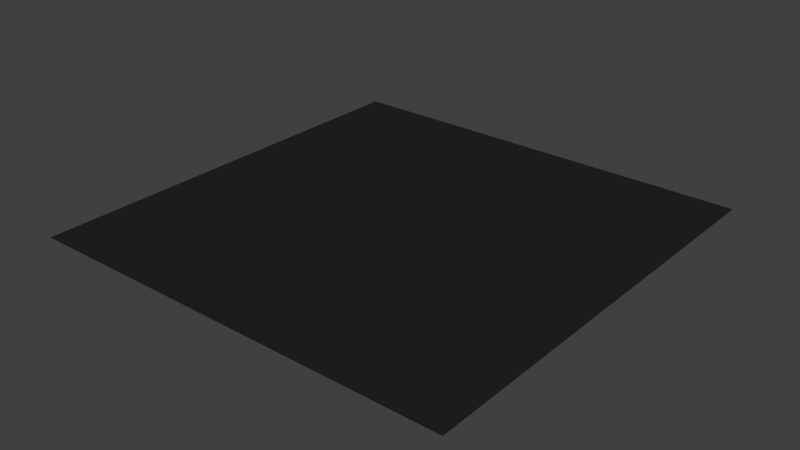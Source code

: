 # Source: Transform_Grow.blend  (saved by Blender 2.70.0; exported with 4.5.12 LTS)
import bpy
from mathutils import Matrix  # noqa: F401  (used for matrix-valued properties, if any)

bpy.ops.wm.read_factory_settings(use_empty=True)
scene = bpy.context.scene
scene.name = 'Scene'

# ---- collections
col_collection_1 = bpy.data.collections.new('Collection 1'); scene.collection.children.link(col_collection_1)

# ---- materials (node trees are filled in below, after node groups)
mat_black = bpy.data.materials.new('Black')
mat_black.alpha_threshold = 0.0
mat_black.use_transparent_shadow = False
mat_black.diffuse_color = (0.01739, 0.01739, 0.01739, 1.0)
mat_black.roughness = 0.5
mat_black.line_color = (0.0, 0.0, 0.0, 1.0)
mat_eyes = bpy.data.materials.new('Eyes')
mat_eyes.alpha_threshold = 0.0
mat_eyes.use_transparent_shadow = False
mat_eyes.diffuse_color = (0.8, 0.5058, 0.0, 1.0)
mat_eyes.roughness = 0.5
mat_eyes.line_color = (0.0, 0.0, 0.0, 1.0)

# ---- material node trees

# ---- world
world_world = bpy.data.worlds.new('World'); scene.world = world_world
world_world.color = (0.05088, 0.05088, 0.05088)
world_world.use_sun_shadow = False
world_world.sun_shadow_jitter_overblur = 0.0
world_world.cycles.sampling_method = 'MANUAL'
world_world.cycles.sample_map_resolution = 256

# ---- meshes
me_cube = bpy.data.meshes.new('Cube')
me_cube.from_pydata([(-2.0, 2.0, 0.0), (-1.073e-06, -2.384e-07, 0.0), (4.768e-07, 4.0, 0.0), (2.0, 2.0, 0.0), (2.0, 4.0, 0.0), (2.0, -1.192e-06, 0.0), (-2.0, 7.153e-07, 0.0), (-2.0, 4.0, 0.0), (-2.98e-07, 2.0, 0.0), (-1.0, 2.0, 0.0), (1.0, 2.0, 0.0), (8.941e-08, 3.0, 0.0), (-6.855e-07, 1.0, 0.0), (-2.0, 1.0, 0.0), (1.0, -7.153e-07, 0.0), (1.0, 4.0, 0.0), (2.0, 3.0, 0.0), (2.0, 1.0, 0.0), (-1.0, 4.0, 0.0), (-1.0, 2.384e-07, 0.0), (-2.0, 3.0, 0.0), (-1.0, 1.0, 0.0), (-1.0, 3.0, 0.0), (1.0, 3.0, 0.0), (1.0, 1.0, 0.0), (-0.5, 2.0, 0.0), (1.5, 2.0, 0.0), (2.831e-07, 3.5, 0.0), (-8.792e-07, 0.5, 0.0), (-2.0, 0.5, 0.0), (1.5, -9.537e-07, 0.0), (1.5, 4.0, 0.0), (2.0, 3.5, 0.0), (2.0, 0.5, 0.0), (-1.5, 4.0, 0.0), (-1.5, 4.768e-07, 0.0), (-2.0, 3.5, 0.0), (-1.5, 2.0, 0.0), (0.5, 2.0, 0.0), (-1.043e-07, 2.5, 0.0), (-4.917e-07, 1.5, 0.0), (-2.0, 1.5, 0.0), (0.5, -4.768e-07, 0.0), (0.5, 4.0, 0.0), (2.0, 2.5, 0.0), (2.0, 1.5, 0.0), (-0.5, 4.0, 0.0), (-0.5, 0.0, 0.0), (-2.0, 2.5, 0.0), (-1.0, 0.5, 0.0), (-1.0, 1.5, 0.0), (-0.5, 1.0, 0.0), (-1.5, 1.0, 0.0), (-1.0, 2.5, 0.0), (-1.0, 3.5, 0.0), (-0.5, 3.0, 0.0), (-1.5, 3.0, 0.0), (1.0, 2.5, 0.0), (1.0, 3.5, 0.0), (1.5, 3.0, 0.0), (0.5, 3.0, 0.0), (1.0, 0.5, 0.0), (1.0, 1.5, 0.0), (1.5, 1.0, 0.0), (0.5, 1.0, 0.0), (-0.5, 1.5, 0.0), (-1.5, 0.5, 0.0), (-0.5, 0.5, 0.0), (-1.5, 2.5, 0.0), (0.5, 2.5, 0.0), (0.5, 0.5, 0.0), (-1.5, 1.5, 0.0), (-0.5, 2.5, 0.0), (-0.5, 3.5, 0.0), (-1.5, 3.5, 0.0), (1.5, 2.5, 0.0), (1.5, 3.5, 0.0), (0.5, 3.5, 0.0), (1.5, 0.5, 0.0), (1.5, 1.5, 0.0), (0.5, 1.5, 0.0), (-0.25, 2.0, 0.0), (1.75, 2.0, 0.0), (3.8e-07, 3.75, 0.0), (-9.76e-07, 0.25, 0.0), (-2.0, 0.25, 0.0), (1.75, -9.537e-07, 0.0), (1.75, 4.0, 0.0), (2.0, 3.75, 0.0), (2.0, 0.25, 0.0), (-1.75, 4.0, 0.0), (-1.75, 5.96e-07, 0.0), (-2.0, 3.75, 0.0), (-1.75, 2.0, 0.0), (0.25, 2.0, 0.0), (-2.012e-07, 2.25, 0.0), (-3.949e-07, 1.75, 0.0), (-2.0, 1.75, 0.0), (0.25, -4.768e-07, 0.0), (0.25, 4.0, 0.0), (2.0, 2.25, 0.0), (2.0, 1.75, 0.0), (-0.25, 4.0, 0.0), (-0.25, 0.0, 0.0), (-2.0, 2.25, 0.0), (-1.0, 0.25, 0.0), (-1.0, 1.75, 0.0), (-0.25, 1.0, 0.0), (-1.25, 1.0, 0.0), (-1.0, 2.25, 0.0), (-1.0, 3.75, 0.0), (-0.25, 3.0, 0.0), (-1.25, 3.0, 0.0), (1.0, 2.25, 0.0), (1.0, 3.75, 0.0), (1.75, 3.0, 0.0), (0.75, 3.0, 0.0), (1.0, 0.25, 0.0), (1.0, 1.75, 0.0), (1.75, 1.0, 0.0), (0.75, 1.0, 0.0), (-0.75, 2.0, 0.0), (1.25, 2.0, 0.0), (1.863e-07, 3.25, 0.0), (-7.823e-07, 0.75, 0.0), (-2.0, 0.75, 0.0), (1.25, -9.537e-07, 0.0), (1.25, 4.0, 0.0), (2.0, 3.25, 0.0), (2.0, 0.75, 0.0), (-1.25, 4.0, 0.0), (-1.25, 3.576e-07, 0.0), (-2.0, 3.25, 0.0), (-1.25, 2.0, 0.0), (0.75, 2.0, 0.0), (-7.451e-09, 2.75, 0.0), (-5.886e-07, 1.25, 0.0), (-2.0, 1.25, 0.0), (0.75, -4.768e-07, 0.0), (0.75, 4.0, 0.0), (2.0, 2.75, 0.0), (2.0, 1.25, 0.0), (-0.75, 4.0, 0.0), (-0.75, 1.192e-07, 0.0), (-2.0, 2.75, 0.0), (-1.0, 0.75, 0.0), (-1.0, 1.25, 0.0), (-0.75, 1.0, 0.0), (-1.75, 1.0, 0.0), (-1.0, 2.75, 0.0), (-1.0, 3.25, 0.0), (-0.75, 3.0, 0.0), (-1.75, 3.0, 0.0), (1.0, 2.75, 0.0), (1.0, 3.25, 0.0), (1.25, 3.0, 0.0), (0.25, 3.0, 0.0), (1.0, 0.75, 0.0), (1.0, 1.25, 0.0), (1.25, 1.0, 0.0), (0.25, 1.0, 0.0), (-0.5, 1.25, 0.0), (-0.5, 1.75, 0.0), (-0.25, 1.5, 0.0), (-0.75, 1.5, 0.0), (-1.5, 0.25, 0.0), (-1.5, 0.75, 0.0), (-1.25, 0.5, 0.0), (-1.75, 0.5, 0.0), (-0.5, 0.25, 0.0), (-0.5, 0.75, 0.0), (-0.25, 0.5, 0.0), (-0.75, 0.5, 0.0), (-1.5, 2.25, 0.0), (-1.5, 2.75, 0.0), (-1.25, 2.5, 0.0), (-1.75, 2.5, 0.0), (0.5, 2.25, 0.0), (0.5, 2.75, 0.0), (0.75, 2.5, 0.0), (0.25, 2.5, 0.0), (0.5, 0.25, 0.0), (0.5, 0.75, 0.0), (0.75, 0.5, 0.0), (0.25, 0.5, 0.0), (-1.5, 1.25, 0.0), (-1.5, 1.75, 0.0), (-1.25, 1.5, 0.0), (-1.75, 1.5, 0.0), (-0.5, 2.25, 0.0), (-0.5, 2.75, 0.0), (-0.25, 2.5, 0.0), (-0.75, 2.5, 0.0), (-0.5, 3.25, 0.0), (-0.5, 3.75, 0.0), (-0.25, 3.5, 0.0), (-0.75, 3.5, 0.0), (-1.5, 3.25, 0.0), (-1.5, 3.75, 0.0), (-1.25, 3.5, 0.0), (-1.75, 3.5, 0.0), (1.5, 2.25, 0.0), (1.5, 2.75, 0.0), (1.75, 2.5, 0.0), (1.25, 2.5, 0.0), (1.5, 3.25, 0.0), (1.5, 3.75, 0.0), (1.75, 3.5, 0.0), (1.25, 3.5, 0.0), (0.5, 3.25, 0.0), (0.5, 3.75, 0.0), (0.75, 3.5, 0.0), (0.25, 3.5, 0.0), (1.5, 0.25, 0.0), (1.5, 0.75, 0.0), (1.75, 0.5, 0.0), (1.25, 0.5, 0.0), (1.5, 1.25, 0.0), (1.5, 1.75, 0.0), (1.75, 1.5, 0.0), (1.25, 1.5, 0.0), (0.5, 1.25, 0.0), (0.5, 1.75, 0.0), (0.75, 1.5, 0.0), (0.25, 1.5, 0.0), (-0.75, 1.25, 0.0), (-1.75, 0.25, 0.0), (-0.75, 0.25, 0.0), (-1.75, 2.25, 0.0), (0.25, 2.25, 0.0), (0.25, 0.25, 0.0), (-1.75, 1.25, 0.0), (-0.75, 2.25, 0.0), (-0.75, 3.25, 0.0), (-1.75, 3.25, 0.0), (1.25, 2.25, 0.0), (1.25, 3.25, 0.0), (0.25, 3.25, 0.0), (1.25, 0.25, 0.0), (1.25, 1.25, 0.0), (0.25, 1.25, 0.0), (-0.25, 1.25, 0.0), (-0.25, 1.75, 0.0), (-0.75, 1.75, 0.0), (-1.25, 0.25, 0.0), (-1.25, 0.75, 0.0), (-1.75, 0.75, 0.0), (-0.25, 0.25, 0.0), (-0.25, 0.75, 0.0), (-0.75, 0.75, 0.0), (-1.25, 2.25, 0.0), (-1.25, 2.75, 0.0), (-1.75, 2.75, 0.0), (0.75, 2.25, 0.0), (0.75, 2.75, 0.0), (0.25, 2.75, 0.0), (0.75, 0.25, 0.0), (0.75, 0.75, 0.0), (0.25, 0.75, 0.0), (-1.25, 1.25, 0.0), (-1.25, 1.75, 0.0), (-1.75, 1.75, 0.0), (-0.25, 2.25, 0.0), (-0.25, 2.75, 0.0), (-0.75, 2.75, 0.0), (-0.25, 3.25, 0.0), (-0.25, 3.75, 0.0), (-0.75, 3.75, 0.0), (-1.25, 3.25, 0.0), (-1.25, 3.75, 0.0), (-1.75, 3.75, 0.0), (1.75, 2.25, 0.0), (1.75, 2.75, 0.0), (1.25, 2.75, 0.0), (1.75, 3.25, 0.0), (1.75, 3.75, 0.0), (1.25, 3.75, 0.0), (0.75, 3.25, 0.0), (0.75, 3.75, 0.0), (0.25, 3.75, 0.0), (1.75, 0.25, 0.0), (1.75, 0.75, 0.0), (1.25, 0.75, 0.0), (1.75, 1.25, 0.0), (1.75, 1.75, 0.0), (1.25, 1.75, 0.0), (0.75, 1.25, 0.0), (0.75, 1.75, 0.0), (0.25, 1.75, 0.0), (-0.9706, 2.316, -0.03694), (-0.7031, 2.316, -0.03694), (-0.9706, 3.213, -0.03694), (-0.7031, 3.213, -0.03694), (0.7031, 2.316, -0.03694), (0.9706, 2.316, -0.03694), (0.7031, 3.213, -0.03694), (0.9706, 3.213, -0.03694)], [], [(225, 147, 21, 146), (226, 91, 6, 85), (227, 143, 19, 105), (228, 93, 0, 104), (229, 94, 8, 95), (230, 98, 1, 84), (231, 148, 13, 137), (232, 121, 9, 109), (233, 151, 22, 150), (234, 152, 20, 132), (235, 122, 10, 113), (236, 155, 23, 154), (237, 156, 11, 123), (238, 126, 14, 117), (239, 159, 24, 158), (240, 160, 12, 136), (241, 107, 51, 161), (242, 163, 65, 162), (243, 164, 50, 106), (244, 131, 35, 165), (245, 167, 66, 166), (246, 168, 29, 125), (247, 103, 47, 169), (248, 171, 67, 170), (249, 172, 49, 145), (250, 133, 37, 173), (251, 175, 68, 174), (252, 176, 48, 144), (253, 134, 38, 177), (254, 179, 69, 178), (255, 180, 39, 135), (256, 138, 42, 181), (257, 183, 70, 182), (258, 184, 28, 124), (259, 108, 52, 185), (260, 187, 71, 186), (261, 188, 41, 97), (262, 81, 25, 189), (263, 191, 72, 190), (264, 192, 53, 149), (265, 111, 55, 193), (266, 195, 73, 194), (267, 196, 54, 110), (268, 112, 56, 197), (269, 199, 74, 198), (270, 200, 36, 92), (271, 82, 26, 201), (272, 203, 75, 202), (273, 204, 57, 153), (274, 115, 59, 205), (275, 207, 76, 206), (276, 208, 58, 114), (277, 116, 60, 209), (278, 211, 77, 210), (279, 212, 27, 83), (280, 86, 30, 213), (281, 215, 78, 214), (282, 216, 61, 157), (283, 119, 63, 217), (284, 219, 79, 218), (285, 220, 62, 118), (286, 120, 64, 221), (287, 223, 80, 222), (288, 224, 40, 96), (161, 51, 147, 225), (65, 161, 225, 164), (164, 225, 146, 50), (165, 35, 91, 226), (66, 165, 226, 168), (168, 226, 85, 29), (169, 47, 143, 227), (67, 169, 227, 172), (172, 227, 105, 49), (173, 37, 93, 228), (68, 173, 228, 176), (176, 228, 104, 48), (177, 38, 94, 229), (69, 177, 229, 180), (180, 229, 95, 39), (181, 42, 98, 230), (70, 181, 230, 184), (184, 230, 84, 28), (185, 52, 148, 231), (71, 185, 231, 188), (188, 231, 137, 41), (189, 25, 121, 232), (72, 189, 232, 192), (192, 232, 109, 53), (193, 55, 151, 233), (73, 193, 233, 196), (196, 233, 150, 54), (197, 56, 152, 234), (74, 197, 234, 200), (200, 234, 132, 36), (201, 26, 122, 235), (75, 201, 235, 204), (204, 235, 113, 57), (205, 59, 155, 236), (76, 205, 236, 208), (208, 236, 154, 58), (209, 60, 156, 237), (77, 209, 237, 212), (212, 237, 123, 27), (213, 30, 126, 238), (78, 213, 238, 216), (216, 238, 117, 61), (217, 63, 159, 239), (79, 217, 239, 220), (220, 239, 158, 62), (221, 64, 160, 240), (80, 221, 240, 224), (224, 240, 136, 40), (136, 12, 107, 241), (40, 136, 241, 163), (163, 241, 161, 65), (96, 40, 163, 242), (8, 96, 242, 81), (81, 242, 162, 25), (162, 65, 164, 243), (25, 162, 243, 121), (121, 243, 106, 9), (105, 19, 131, 244), (49, 105, 244, 167), (167, 244, 165, 66), (145, 49, 167, 245), (21, 145, 245, 108), (108, 245, 166, 52), (166, 66, 168, 246), (52, 166, 246, 148), (148, 246, 125, 13), (84, 1, 103, 247), (28, 84, 247, 171), (171, 247, 169, 67), (124, 28, 171, 248), (12, 124, 248, 107), (107, 248, 170, 51), (170, 67, 172, 249), (51, 170, 249, 147), (147, 249, 145, 21), (109, 9, 133, 250), (53, 109, 250, 175), (175, 250, 173, 68), (149, 53, 175, 251), (22, 149, 251, 112), (112, 251, 174, 56), (174, 68, 176, 252), (56, 174, 252, 152), (152, 252, 144, 20), (113, 10, 134, 253), (57, 113, 253, 179), (179, 253, 177, 69), (153, 57, 179, 254), (23, 153, 254, 116), (116, 254, 178, 60), (178, 69, 180, 255), (60, 178, 255, 156), (156, 255, 135, 11), (117, 14, 138, 256), (61, 117, 256, 183), (183, 256, 181, 70), (157, 61, 183, 257), (24, 157, 257, 120), (120, 257, 182, 64), (182, 70, 184, 258), (64, 182, 258, 160), (160, 258, 124, 12), (146, 21, 108, 259), (50, 146, 259, 187), (187, 259, 185, 71), (106, 50, 187, 260), (9, 106, 260, 133), (133, 260, 186, 37), (186, 71, 188, 261), (37, 186, 261, 93), (93, 261, 97, 0), (95, 8, 81, 262), (39, 95, 262, 191), (191, 262, 189, 72), (135, 39, 191, 263), (11, 135, 263, 111), (111, 263, 190, 55), (190, 72, 192, 264), (55, 190, 264, 151), (151, 264, 149, 22), (123, 11, 111, 265), (27, 123, 265, 195), (195, 265, 193, 73), (83, 27, 195, 266), (2, 83, 266, 102), (102, 266, 194, 46), (194, 73, 196, 267), (46, 194, 267, 142), (142, 267, 110, 18), (150, 22, 112, 268), (54, 150, 268, 199), (199, 268, 197, 74), (110, 54, 199, 269), (18, 110, 269, 130), (130, 269, 198, 34), (198, 74, 200, 270), (34, 198, 270, 90), (270, 92, 7), (100, 3, 82, 271), (44, 100, 271, 203), (203, 271, 201, 75), (140, 44, 203, 272), (16, 140, 272, 115), (115, 272, 202, 59), (202, 75, 204, 273), (59, 202, 273, 155), (155, 273, 153, 23), (128, 16, 115, 274), (32, 128, 274, 207), (207, 274, 205, 76), (88, 32, 207, 275), (4, 88, 275, 87), (87, 275, 206, 31), (206, 76, 208, 276), (31, 206, 276, 127), (127, 276, 114, 15), (154, 23, 116, 277), (58, 154, 277, 211), (211, 277, 209, 77), (114, 58, 211, 278), (15, 114, 278, 139), (139, 278, 210, 43), (210, 77, 212, 279), (43, 210, 279, 99), (99, 279, 83, 2), (5, 86, 280), (33, 89, 280, 215), (215, 280, 213, 78), (129, 33, 215, 281), (17, 129, 281, 119), (119, 281, 214, 63), (214, 78, 216, 282), (63, 214, 282, 159), (159, 282, 157, 24), (141, 17, 119, 283), (45, 141, 283, 219), (219, 283, 217, 79), (101, 45, 219, 284), (3, 101, 284, 82), (82, 284, 218, 26), (218, 79, 220, 285), (26, 218, 285, 122), (122, 285, 118, 10), (158, 24, 120, 286), (62, 158, 286, 223), (223, 286, 221, 80), (118, 62, 223, 287), (10, 118, 287, 134), (134, 287, 222, 38), (222, 80, 224, 288), (38, 222, 288, 94), (94, 288, 96, 8), (289, 291, 292, 290), (293, 295, 296, 294), (90, 270, 7), (89, 5, 280)])
me_cube.polygons.foreach_set('material_index', [0, 0, 0, 0, 0, 0, 0, 0, 0, 0, 0, 0, 0, 0, 0, 0, 0, 0, 0, 0, 0, 0, 0, 0, 0, 0, 0, 0, 0, 0, 0, 0, 0, 0, 0, 0, 0, 0, 0, 0, 0, 0, 0, 0, 0, 0, 0, 0, 0, 0, 0, 0, 0, 0, 0, 0, 0, 0, 0, 0, 0, 0, 0, 0, 0, 0, 0, 0, 0, 0, 0, 0, 0, 0, 0, 0, 0, 0, 0, 0, 0, 0, 0, 0, 0, 0, 0, 0, 0, 0, 0, 0, 0, 0, 0, 0, 0, 0, 0, 0, 0, 0, 0, 0, 0, 0, 0, 0, 0, 0, 0, 0, 0, 0, 0, 0, 0, 0, 0, 0, 0, 0, 0, 0, 0, 0, 0, 0, 0, 0, 0, 0, 0, 0, 0, 0, 0, 0, 0, 0, 0, 0, 0, 0, 0, 0, 0, 0, 0, 0, 0, 0, 0, 0, 0, 0, 0, 0, 0, 0, 0, 0, 0, 0, 0, 0, 0, 0, 0, 0, 0, 0, 0, 0, 0, 0, 0, 0, 0, 0, 0, 0, 0, 0, 0, 0, 0, 0, 0, 0, 0, 0, 0, 0, 0, 0, 0, 0, 0, 0, 0, 0, 0, 0, 0, 0, 0, 0, 0, 0, 0, 0, 0, 0, 0, 0, 0, 0, 0, 0, 0, 0, 0, 0, 0, 0, 0, 0, 0, 0, 0, 0, 0, 0, 0, 0, 0, 0, 0, 0, 0, 0, 0, 0, 0, 0, 0, 0, 0, 0, 0, 0, 0, 0, 0, 0, 1, 1, 0, 0])
me_cube.materials.append(mat_black)
me_cube.materials.append(mat_eyes)
me_cube.use_remesh_preserve_volume = False
me_cube.use_remesh_preserve_attributes = False
me_cube.use_mirror_vertex_groups = False
me_cube.update()

# ---- objects
ob_cube = bpy.data.objects.new('Cube', me_cube)

# ---- transforms, parenting, visibility, modifiers, constraints
ob_cube.location = (0.0, 0.0, 0.0)
ob_cube.lock_rotations_4d = False
ob_cube.empty_display_type = 'ARROWS'
ob_cube.lineart.crease_threshold = 0.0

# ---- collection membership
col_collection_1.objects.link(ob_cube)

# ---- scene / render settings (as saved in the file)
scene.frame_start = 1; scene.frame_end = 250; scene.frame_set(1)
scene.render.engine = 'BLENDER_EEVEE_NEXT'
scene.render.resolution_percentage = 50
scene.render.dither_intensity = 0.0
scene.cycles.use_denoising = False
scene.cycles.samples = 10
scene.cycles.sampling_pattern = 'TABULATED_SOBOL'
scene.cycles.light_sampling_threshold = 0.0
scene.cycles.use_adaptive_sampling = False
scene.cycles.use_light_tree = False
scene.cycles.blur_glossy = 0.0
scene.cycles.volume_bounces = 1
scene.cycles.pixel_filter_type = 'GAUSSIAN'
scene.cycles.sample_clamp_indirect = 0.0
scene.view_settings.view_transform = 'Standard'
bpy.context.view_layer.update()

# ---- added for rendering (the .blend has no active camera and no usable light): camera, sun
cam_auto = bpy.data.cameras.new('AutoCamera')
cam_auto.lens = 50.0
cam_auto.sensor_width = 36.0
cam_auto.clip_end = 1000.0
ob_auto_camera = bpy.data.objects.new('AutoCamera', cam_auto)
scene.collection.objects.link(ob_auto_camera)
ob_auto_camera.location = (5.23397, -4.28077, 4.16871)
ob_auto_camera.rotation_euler = (1.09748, -7.21219e-08, 0.694738)
scene.camera = ob_auto_camera
light_auto_sun = bpy.data.lights.new('AutoSun', 'SUN')
light_auto_sun.energy = 3.0
light_auto_sun.angle = 0.0523599
ob_auto_sun = bpy.data.objects.new('AutoSun', light_auto_sun)
scene.collection.objects.link(ob_auto_sun)
ob_auto_sun.rotation_euler = (0.872665, 0.174533, 0.523599)
bpy.context.view_layer.update()

